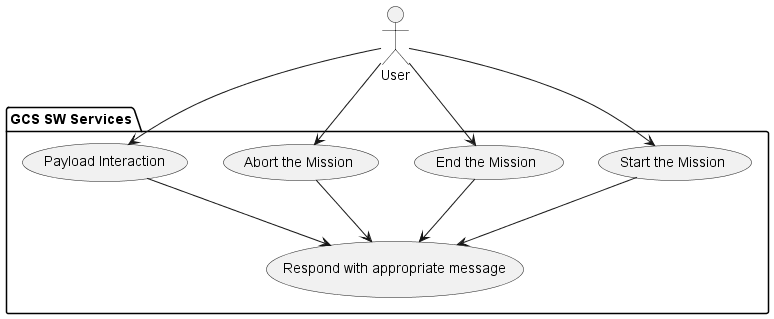

The diagram above was rendered by PlantUML. Its source (embedded in the PNG):
@startuml UI
actor User

package HLR as "GCS SW Services" {
     usecase startMission as "Start the Mission"
     usecase endMission as "End the Mission"
     usecase abortMission as "Abort the Mission"
     usecase payload as "Payload Interaction"
     usecase respond as "Respond with appropriate message"
 }

 User --> startMission
 User --> endMission
 User --> payload
 User --> abortMission
 startMission --> respond
 endMission --> respond
 payload --> respond
 abortMission --> respond
@enduml